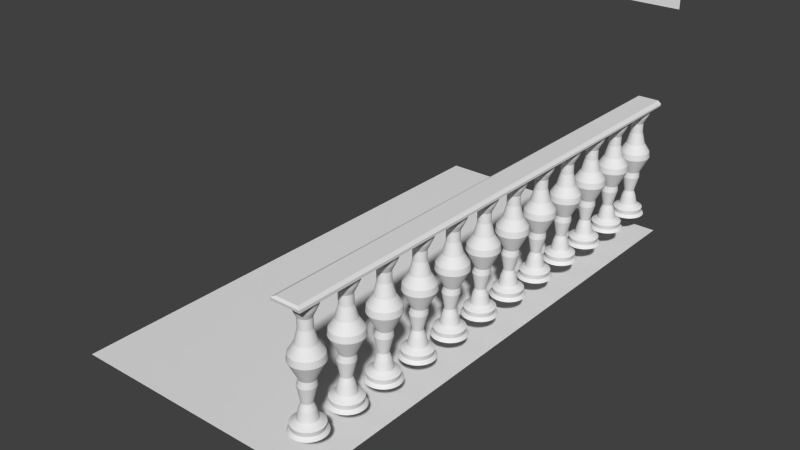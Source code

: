 # Source: stairs_upper_area.blend  (saved by Blender 2.74.0; exported with 4.5.12 LTS)
import bpy
from mathutils import Matrix  # noqa: F401  (used for matrix-valued properties, if any)

bpy.ops.wm.read_factory_settings(use_empty=True)
scene = bpy.context.scene
scene.name = 'Scene'

# ---- collections
col_collection_1 = bpy.data.collections.new('Collection 1'); scene.collection.children.link(col_collection_1)

# ---- materials (node trees are filled in below, after node groups)
mat_material_002 = bpy.data.materials.new('Material.002')
mat_material_002.alpha_threshold = 0.0
mat_material_002.use_transparent_shadow = False
mat_material_002.roughness = 0.5
mat_material_002.line_color = (0.0, 0.0, 0.0, 1.0)

# ---- material node trees

# ---- world
world_world = bpy.data.worlds.new('World'); scene.world = world_world
world_world.color = (0.05088, 0.05088, 0.05088)
world_world.use_sun_shadow = False
world_world.sun_shadow_jitter_overblur = 0.0
world_world.cycles.sampling_method = 'MANUAL'
world_world.cycles.sample_map_resolution = 256

# ---- meshes
me_plane = bpy.data.meshes.new('Plane')
me_plane.from_pydata([(-0.6528, -0.9902, 2.115), (-0.2134, -0.9902, 2.115), (-0.6528, 0.5158, 2.11), (-0.2134, 0.5158, 2.11), (-0.6528, -0.9913, 2.155), (-0.2134, -0.9913, 2.155), (-0.6528, 0.5182, 2.139), (-0.2134, 0.5182, 2.139), (-0.6002, -0.9852, 2.18), (-0.266, -0.9852, 2.18), (-0.6002, 0.5182, 2.182), (-0.266, 0.5182, 2.182)], [], [(0, 2, 3, 1), (7, 6, 10, 11), (3, 2, 6, 7), (1, 3, 7, 5), (0, 1, 5, 4), (2, 0, 4, 6), (8, 9, 11, 10), (5, 7, 11, 9), (4, 5, 9, 8), (6, 4, 8, 10)])
_uv = me_plane.uv_layers.new(name='UVMap')
_uv.uv.foreach_set('vector', [0.06605, 0.7776, 0.5881, 0.7704, 0.5888, 0.8247, 0.06679, 0.8318, 0.5928, 0.8246, 0.5921, 0.7704, 0.597, 0.7768, 0.5976, 0.818, 0.5888, 0.8247, 0.5881, 0.7704, 0.5921, 0.7704, 0.5928, 0.8246, 0.05792, 0.832, 0.5046, 0.8259, 0.525, 0.8334, 0.0721, 0.8395, 0.06605, 0.7776, 0.06679, 0.8318, 0.06276, 0.8318, 0.06202, 0.7776, 0.5237, 0.8927, 0.07124, 0.8988, 0.07424, 0.8909, 0.5269, 0.8848, 0.07821, 0.883, 0.07773, 0.8473, 0.5301, 0.8412, 0.5306, 0.877, 0.0721, 0.8395, 0.525, 0.8334, 0.5301, 0.8412, 0.07773, 0.8473, 0.06202, 0.7776, 0.06276, 0.8318, 0.05783, 0.8254, 0.05727, 0.7842, 0.5269, 0.8848, 0.07424, 0.8909, 0.07821, 0.883, 0.5306, 0.877])
me_plane.use_remesh_preserve_volume = False
me_plane.use_remesh_preserve_attributes = False
me_plane.use_mirror_vertex_groups = False
me_plane.update()
me_circle_004 = bpy.data.meshes.new('Circle.004')
me_circle_004.from_pydata([(0.0, 1.13, 0.0), (-0.1951, 1.111, 0.0), (-0.3827, 1.054, 0.0), (-0.5556, 0.9615, 0.0), (-0.7071, 0.8371, 0.0), (-0.8315, 0.6856, 0.0), (-0.9239, 0.5127, 0.0), (-0.9808, 0.3251, 0.0), (-1.0, 0.13, 0.0), (-0.9808, -0.06508, 0.0), (-0.9239, -0.2527, 0.0), (-0.8315, -0.4256, 0.0), (-0.7071, -0.5771, 0.0), (-0.5556, -0.7015, 0.0), (-0.3827, -0.7939, 0.0), (-0.1951, -0.8508, 0.0), (3.258e-07, -0.87, 0.0), (0.1951, -0.8508, 0.0), (0.3827, -0.7939, 0.0), (0.5556, -0.7015, 0.0), (0.7071, -0.5771, 0.0), (0.8315, -0.4256, 0.0), (0.9239, -0.2527, 0.0), (0.9808, -0.06508, 0.0), (1.0, 0.13, 0.0), (0.9808, 0.3251, 0.0), (0.9239, 0.5127, 0.0), (0.8315, 0.6856, 0.0), (0.7071, 0.8371, 0.0), (0.5556, 0.9615, 0.0), (0.3827, 1.054, 0.0), (0.1951, 1.111, 0.0), (-1.98e-08, 0.9633, 0.1676), (-0.1626, 0.9472, 0.1676), (-0.3189, 0.8998, 0.1676), (-0.4629, 0.8228, 0.1676), (-0.5892, 0.7192, 0.1676), (-0.6928, 0.5929, 0.1676), (-0.7698, 0.4489, 0.1676), (-0.8172, 0.2926, 0.1676), (-0.8332, 0.13, 0.1676), (-0.8172, -0.03255, 0.1676), (-0.7698, -0.1889, 0.1676), (-0.6928, -0.3329, 0.1676), (-0.5892, -0.4592, 0.1676), (-0.4629, -0.5628, 0.1676), (-0.3189, -0.6398, 0.1676), (-0.1626, -0.6872, 0.1676), (2.517e-07, -0.7032, 0.1676), (0.1626, -0.6872, 0.1676), (0.3189, -0.6398, 0.1676), (0.4629, -0.5628, 0.1676), (0.5892, -0.4592, 0.1676), (0.6928, -0.3329, 0.1676), (0.7698, -0.1889, 0.1676), (0.8172, -0.03255, 0.1676), (0.8332, 0.13, 0.1676), (0.8172, 0.2926, 0.1676), (0.7698, 0.4489, 0.1676), (0.6928, 0.5929, 0.1676), (0.5892, 0.7192, 0.1676), (0.4629, 0.8228, 0.1676), (0.3189, 0.8998, 0.1676), (0.1626, 0.9472, 0.1676), (-8.954e-09, 1.011, 0.4378), (-0.1719, 0.9944, 0.4378), (-0.3373, 0.9442, 0.4378), (-0.4896, 0.8628, 0.4378), (-0.6232, 0.7532, 0.4378), (-0.7328, 0.6196, 0.4378), (-0.8142, 0.4673, 0.4378), (-0.8644, 0.3019, 0.4378), (-0.8813, 0.13, 0.4378), (-0.8644, -0.04192, 0.4378), (-0.8142, -0.2072, 0.4378), (-0.7328, -0.3596, 0.4378), (-0.6232, -0.4932, 0.4378), (-0.4896, -0.6028, 0.4378), (-0.3373, -0.6842, 0.4378), (-0.1719, -0.7344, 0.4378), (2.782e-07, -0.7513, 0.4378), (0.1719, -0.7344, 0.4378), (0.3373, -0.6842, 0.4378), (0.4896, -0.6028, 0.4378), (0.6232, -0.4932, 0.4378), (0.7328, -0.3596, 0.4378), (0.8142, -0.2072, 0.4378), (0.8644, -0.04192, 0.4378), (0.8813, 0.13, 0.4378), (0.8644, 0.3019, 0.4378), (0.8142, 0.4673, 0.4378), (0.7328, 0.6196, 0.4378), (0.6232, 0.7532, 0.4378), (0.4896, 0.8628, 0.4378), (0.3373, 0.9442, 0.4378), (0.1719, 0.9944, 0.4378), (-6.062e-08, 0.6669, 0.6597), (-0.1047, 0.6566, 0.6597), (-0.2054, 0.626, 0.6597), (-0.2983, 0.5764, 0.6597), (-0.3796, 0.5096, 0.6597), (-0.4464, 0.4283, 0.6597), (-0.496, 0.3355, 0.6597), (-0.5265, 0.2347, 0.6597), (-0.5369, 0.13, 0.6597), (-0.5265, 0.02528, 0.6597), (-0.496, -0.07543, 0.6597), (-0.4464, -0.1682, 0.6597), (-0.3796, -0.2496, 0.6597), (-0.2983, -0.3164, 0.6597), (-0.2054, -0.366, 0.6597), (-0.1047, -0.3965, 0.6597), (1.143e-07, -0.4068, 0.6597), (0.1047, -0.3965, 0.6597), (0.2054, -0.366, 0.6597), (0.2983, -0.3164, 0.6597), (0.3796, -0.2496, 0.6597), (0.4464, -0.1682, 0.6597), (0.496, -0.07543, 0.6597), (0.5265, 0.02528, 0.6597), (0.5369, 0.13, 0.6597), (0.5265, 0.2347, 0.6597), (0.496, 0.3355, 0.6597), (0.4464, 0.4283, 0.6597), (0.3796, 0.5096, 0.6597), (0.2983, 0.5764, 0.6597), (0.2054, 0.626, 0.6597), (0.1047, 0.6566, 0.6597), (-6.721e-08, 0.5532, 1.177), (-0.08257, 0.5451, 1.177), (-0.162, 0.521, 1.177), (-0.2351, 0.4819, 1.177), (-0.2993, 0.4293, 1.177), (-0.3519, 0.3651, 1.177), (-0.391, 0.292, 1.177), (-0.4151, 0.2126, 1.177), (-0.4232, 0.13, 1.177), (-0.4151, 0.04744, 1.177), (-0.391, -0.03195, 1.177), (-0.3519, -0.1051, 1.177), (-0.2993, -0.1693, 1.177), (-0.2351, -0.2219, 1.177), (-0.162, -0.261, 1.177), (-0.08257, -0.2851, 1.177), (7.069e-08, -0.2932, 1.177), (0.08257, -0.2851, 1.177), (0.162, -0.261, 1.177), (0.2351, -0.2219, 1.177), (0.2993, -0.1693, 1.177), (0.3519, -0.1051, 1.177), (0.391, -0.03195, 1.177), (0.4151, 0.04744, 1.177), (0.4232, 0.13, 1.177), (0.4151, 0.2126, 1.177), (0.391, 0.292, 1.177), (0.3519, 0.3651, 1.177), (0.2993, 0.4293, 1.177), (0.2351, 0.4819, 1.177), (0.162, 0.521, 1.177), (0.08257, 0.5451, 1.177), (-1.087e-07, 0.4238, 1.521), (-0.05731, 0.4182, 1.521), (-0.1124, 0.4014, 1.521), (-0.1632, 0.3743, 1.521), (-0.2077, 0.3377, 1.521), (-0.2443, 0.2932, 1.521), (-0.2714, 0.2424, 1.521), (-0.2881, 0.1873, 1.521), (-0.2938, 0.13, 1.521), (-0.2881, 0.0727, 1.521), (-0.2714, 0.01759, 1.521), (-0.2443, -0.03321, 1.521), (-0.2077, -0.07773, 1.521), (-0.1632, -0.1143, 1.521), (-0.1124, -0.1414, 1.521), (-0.05731, -0.1581, 1.521), (-1.293e-08, -0.1638, 1.521), (0.05731, -0.1581, 1.521), (0.1124, -0.1414, 1.521), (0.1632, -0.1143, 1.521), (0.2077, -0.07773, 1.521), (0.2443, -0.03321, 1.521), (0.2714, 0.01759, 1.521), (0.2881, 0.0727, 1.521), (0.2938, 0.13, 1.521), (0.2881, 0.1873, 1.521), (0.2714, 0.2424, 1.521), (0.2443, 0.2932, 1.521), (0.2077, 0.3377, 1.521), (0.1632, 0.3743, 1.521), (0.1124, 0.4014, 1.521), (0.05731, 0.4182, 1.521), (0.03903, 0.6298, 2.468), (-0.05732, 0.6203, 2.468), (-0.15, 0.5922, 2.468), (-0.2353, 0.5466, 2.468), (-0.3102, 0.4852, 2.468), (-0.3716, 0.4103, 2.468), (-0.4172, 0.325, 2.468), (-0.4453, 0.2323, 2.468), (-0.4548, 0.136, 2.468), (-0.4453, 0.03961, 2.468), (-0.4172, -0.05303, 2.468), (-0.3716, -0.1384, 2.468), (-0.3102, -0.2133, 2.468), (-0.2353, -0.2747, 2.468), (-0.15, -0.3203, 2.468), (-0.05732, -0.3484, 2.468), (0.03903, -0.3579, 2.468), (0.1354, -0.3484, 2.468), (0.228, -0.3203, 2.468), (0.3134, -0.2747, 2.468), (0.3882, -0.2133, 2.468), (0.4497, -0.1384, 2.468), (0.4953, -0.05303, 2.468), (0.5234, 0.03961, 2.468), (0.5329, 0.136, 2.468), (0.5234, 0.2323, 2.468), (0.4953, 0.325, 2.468), (0.4497, 0.4103, 2.468), (0.3882, 0.4852, 2.468), (0.3134, 0.5466, 2.468), (0.228, 0.5922, 2.468), (0.1354, 0.6203, 2.468), (0.09107, 0.5649, 2.821), (0.008944, 0.5568, 2.821), (-0.07003, 0.5328, 2.821), (-0.1428, 0.4939, 2.821), (-0.2066, 0.4416, 2.821), (-0.259, 0.3778, 2.821), (-0.2979, 0.305, 2.821), (-0.3218, 0.226, 2.821), (-0.3299, 0.1439, 2.821), (-0.3218, 0.06176, 2.821), (-0.2979, -0.01721, 2.821), (-0.259, -0.08999, 2.821), (-0.2066, -0.1538, 2.821), (-0.1428, -0.2061, 2.821), (-0.07003, -0.245, 2.821), (0.008944, -0.269, 2.821), (0.09107, -0.2771, 2.821), (0.1732, -0.269, 2.821), (0.2522, -0.245, 2.821), (0.325, -0.2061, 2.821), (0.3887, -0.1538, 2.821), (0.4411, -0.08999, 2.821), (0.48, -0.01721, 2.821), (0.504, 0.06176, 2.821), (0.512, 0.1439, 2.821), (0.504, 0.226, 2.821), (0.48, 0.305, 2.821), (0.4411, 0.3778, 2.821), (0.3887, 0.4416, 2.821), (0.325, 0.4939, 2.821), (0.2522, 0.5328, 2.821), (0.1732, 0.5568, 2.821), (0.09107, 1.064, 3.83), (-0.08845, 1.046, 3.83), (-0.2611, 0.994, 3.83), (-0.4202, 0.909, 3.83), (-0.5596, 0.7946, 3.83), (-0.674, 0.6551, 3.83), (-0.7591, 0.496, 3.83), (-0.8114, 0.3234, 3.83), (-0.8291, 0.1439, 3.83), (-0.8114, -0.03563, 3.83), (-0.7591, -0.2083, 3.83), (-0.674, -0.3673, 3.83), (-0.5596, -0.5068, 3.83), (-0.4202, -0.6212, 3.83), (-0.2611, -0.7063, 3.83), (-0.08845, -0.7586, 3.83), (0.09107, -0.7763, 3.83), (0.2706, -0.7586, 3.83), (0.4432, -0.7063, 3.83), (0.6023, -0.6212, 3.83), (0.7418, -0.5068, 3.83), (0.8562, -0.3673, 3.83), (0.9412, -0.2083, 3.83), (0.9936, -0.03563, 3.83), (1.011, 0.1439, 3.83), (0.9936, 0.3234, 3.83), (0.9412, 0.496, 3.83), (0.8562, 0.6551, 3.83), (0.7417, 0.7946, 3.83), (0.6023, 0.909, 3.83), (0.4432, 0.994, 3.83), (0.2706, 1.046, 3.83), (0.09107, 1.023, 4.187), (-0.08039, 1.006, 4.187), (-0.2453, 0.9559, 4.187), (-0.3972, 0.8746, 4.187), (-0.5304, 0.7653, 4.187), (-0.6397, 0.6322, 4.187), (-0.7209, 0.4802, 4.187), (-0.7709, 0.3153, 4.187), (-0.7878, 0.1439, 4.187), (-0.7709, -0.02757, 4.187), (-0.7209, -0.1924, 4.187), (-0.6397, -0.3444, 4.187), (-0.5304, -0.4776, 4.187), (-0.3972, -0.5869, 4.187), (-0.2453, -0.6681, 4.187), (-0.08039, -0.7181, 4.187), (0.09107, -0.735, 4.187), (0.2625, -0.7181, 4.187), (0.4274, -0.6681, 4.187), (0.5794, -0.5869, 4.187), (0.7125, -0.4776, 4.187), (0.8218, -0.3444, 4.187), (0.903, -0.1924, 4.187), (0.9531, -0.02757, 4.187), (0.9699, 0.1439, 4.187), (0.9531, 0.3153, 4.187), (0.903, 0.4802, 4.187), (0.8218, 0.6322, 4.187), (0.7125, 0.7653, 4.187), (0.5793, 0.8746, 4.187), (0.4274, 0.9559, 4.187), (0.2625, 1.006, 4.187), (0.09107, 0.6965, 4.707), (-0.01673, 0.6858, 4.707), (-0.1204, 0.6544, 4.707), (-0.2159, 0.6033, 4.707), (-0.2997, 0.5346, 4.707), (-0.3684, 0.4509, 4.707), (-0.4194, 0.3553, 4.707), (-0.4509, 0.2517, 4.707), (-0.4615, 0.1439, 4.707), (-0.4509, 0.03609, 4.707), (-0.4194, -0.06757, 4.707), (-0.3684, -0.1631, 4.707), (-0.2997, -0.2468, 4.707), (-0.2159, -0.3156, 4.707), (-0.1204, -0.3666, 4.707), (-0.01673, -0.3981, 4.707), (0.09107, -0.4087, 4.707), (0.1989, -0.3981, 4.707), (0.3025, -0.3666, 4.707), (0.3981, -0.3156, 4.707), (0.4818, -0.2468, 4.707), (0.5505, -0.1631, 4.707), (0.6016, -0.06757, 4.707), (0.633, 0.03609, 4.707), (0.6436, 0.1439, 4.707), (0.633, 0.2517, 4.707), (0.6016, 0.3553, 4.707), (0.5505, 0.4509, 4.707), (0.4818, 0.5346, 4.707), (0.3981, 0.6033, 4.707), (0.3025, 0.6544, 4.707), (0.1989, 0.6858, 4.707), (0.09107, 0.5153, 5.42), (0.01861, 0.5082, 5.42), (-0.05106, 0.487, 5.42), (-0.1153, 0.4527, 5.42), (-0.1716, 0.4065, 5.42), (-0.2177, 0.3502, 5.42), (-0.2521, 0.286, 5.42), (-0.2732, 0.2163, 5.42), (-0.2803, 0.1439, 5.42), (-0.2732, 0.07143, 5.42), (-0.2521, 0.001755, 5.42), (-0.2177, -0.06246, 5.42), (-0.1716, -0.1187, 5.42), (-0.1153, -0.1649, 5.42), (-0.05106, -0.1993, 5.42), (0.01861, -0.2204, 5.42), (0.09107, -0.2275, 5.42), (0.1635, -0.2204, 5.42), (0.2332, -0.1993, 5.42), (0.2974, -0.1649, 5.42), (0.3537, -0.1187, 5.42), (0.3999, -0.06246, 5.42), (0.4342, 0.001756, 5.42), (0.4553, 0.07143, 5.42), (0.4625, 0.1439, 5.42), (0.4553, 0.2163, 5.42), (0.4342, 0.286, 5.42), (0.3999, 0.3502, 5.42), (0.3537, 0.4065, 5.42), (0.2974, 0.4527, 5.42), (0.2332, 0.487, 5.42), (0.1635, 0.5082, 5.42), (0.08147, 0.5134, 6.003), (0.009008, 0.5063, 6.003), (-0.06067, 0.4851, 6.003), (-0.1249, 0.4508, 6.003), (-0.1812, 0.4046, 6.003), (-0.2274, 0.3484, 6.003), (-0.2617, 0.2841, 6.003), (-0.2828, 0.2145, 6.003), (-0.2899, 0.142, 6.003), (-0.2828, 0.06955, 6.003), (-0.2617, -0.0001234, 6.003), (-0.2274, -0.06434, 6.003), (-0.1812, -0.1206, 6.003), (-0.1249, -0.1668, 6.003), (-0.06067, -0.2011, 6.003), (0.009008, -0.2223, 6.003), (0.08147, -0.2294, 6.003), (0.1539, -0.2223, 6.003), (0.2236, -0.2011, 6.003), (0.2878, -0.1668, 6.003), (0.3441, -0.1206, 6.003), (0.3903, -0.06434, 6.003), (0.4246, -0.0001232, 6.003), (0.4457, 0.06955, 6.003), (0.4529, 0.142, 6.003), (0.4457, 0.2145, 6.003), (0.4246, 0.2841, 6.003), (0.3903, 0.3484, 6.003), (0.3441, 0.4046, 6.003), (0.2878, 0.4508, 6.003), (0.2236, 0.4852, 6.003), (0.1539, 0.5063, 6.003), (0.08147, 0.8153, 6.752), (-0.04144, 0.8041, 6.747), (-0.1596, 0.7708, 6.734), (-0.2685, 0.7166, 6.712), (-0.364, 0.6438, 6.684), (-0.4424, 0.555, 6.649), (-0.5006, 0.4537, 6.608), (-0.5364, 0.3438, 6.565), (-0.5485, 0.2295, 6.52), (-0.5364, 0.1152, 6.475), (-0.5006, 0.005289, 6.431), (-0.4424, -0.096, 6.391), (-0.364, -0.1848, 6.356), (-0.2685, -0.2576, 6.327), (-0.1596, -0.3118, 6.306), (-0.04144, -0.3451, 6.293), (0.08147, -0.3564, 6.288), (0.2044, -0.3451, 6.293), (0.3226, -0.3118, 6.306), (0.4315, -0.2576, 6.327), (0.5269, -0.1848, 6.356), (0.6053, -0.096, 6.391), (0.6635, 0.005289, 6.431), (0.6994, 0.1152, 6.475), (0.7115, 0.2295, 6.52), (0.6994, 0.3438, 6.565), (0.6635, 0.4537, 6.609), (0.6053, 0.555, 6.649), (0.5269, 0.6438, 6.684), (0.4315, 0.7166, 6.712), (0.3226, 0.7708, 6.734), (0.2044, 0.8041, 6.747), (0.08147, 0.9329, 6.906), (-0.06586, 0.9184, 6.906), (-0.2075, 0.8754, 6.906), (-0.3381, 0.8056, 6.906), (-0.4525, 0.7117, 6.906), (-0.5464, 0.5973, 6.906), (-0.6162, 0.4667, 6.906), (-0.6592, 0.325, 6.906), (-0.6737, 0.1777, 6.906), (-0.6592, 0.0304, 6.906), (-0.6162, -0.1113, 6.906), (-0.5464, -0.2418, 6.906), (-0.4525, -0.3563, 6.906), (-0.3381, -0.4502, 6.906), (-0.2075, -0.52, 6.906), (-0.06586, -0.5629, 6.906), (0.08147, -0.5774, 6.906), (0.2288, -0.5629, 6.906), (0.3705, -0.52, 6.906), (0.501, -0.4502, 6.906), (0.6154, -0.3563, 6.906), (0.7094, -0.2418, 6.906), (0.7791, -0.1113, 6.906), (0.8221, 0.0304, 6.906), (0.8366, 0.1777, 6.906), (0.8221, 0.325, 6.906), (0.7791, 0.4667, 6.906), (0.7094, 0.5973, 6.906), (0.6154, 0.7117, 6.906), (0.501, 0.8056, 6.906), (0.3705, 0.8754, 6.906), (0.2288, 0.9184, 6.906)], [], [(28, 27, 59, 60), (17, 16, 48, 49), (6, 5, 37, 38), (26, 25, 57, 58), (4, 3, 35, 36), (15, 14, 46, 47), (24, 23, 55, 56), (2, 1, 33, 34), (13, 12, 44, 45), (22, 21, 53, 54), (11, 10, 42, 43), (31, 30, 62, 63), (20, 19, 51, 52), (9, 8, 40, 41), (29, 28, 60, 61), (18, 17, 49, 50), (7, 6, 38, 39), (27, 26, 58, 59), (5, 4, 36, 37), (16, 15, 47, 48), (25, 24, 56, 57), (3, 2, 34, 35), (14, 13, 45, 46), (23, 22, 54, 55), (1, 0, 32, 33), (12, 11, 43, 44), (0, 31, 63, 32), (21, 20, 52, 53), (10, 9, 41, 42), (30, 29, 61, 62), (19, 18, 50, 51), (8, 7, 39, 40), (61, 60, 92, 93), (50, 49, 81, 82), (39, 38, 70, 71), (59, 58, 90, 91), (37, 36, 68, 69), (48, 47, 79, 80), (57, 56, 88, 89), (35, 34, 66, 67), (46, 45, 77, 78), (55, 54, 86, 87), (33, 32, 64, 65), (44, 43, 75, 76), (32, 63, 95, 64), (53, 52, 84, 85), (42, 41, 73, 74), (62, 61, 93, 94), (51, 50, 82, 83), (40, 39, 71, 72), (60, 59, 91, 92), (49, 48, 80, 81), (38, 37, 69, 70), (58, 57, 89, 90), (36, 35, 67, 68), (47, 46, 78, 79), (56, 55, 87, 88), (34, 33, 65, 66), (45, 44, 76, 77), (54, 53, 85, 86), (43, 42, 74, 75), (63, 62, 94, 95), (52, 51, 83, 84), (41, 40, 72, 73), (95, 94, 126, 127), (84, 83, 115, 116), (73, 72, 104, 105), (93, 92, 124, 125), (82, 81, 113, 114), (71, 70, 102, 103), (91, 90, 122, 123), (69, 68, 100, 101), (80, 79, 111, 112), (89, 88, 120, 121), (67, 66, 98, 99), (78, 77, 109, 110), (87, 86, 118, 119), (65, 64, 96, 97), (76, 75, 107, 108), (64, 95, 127, 96), (85, 84, 116, 117), (74, 73, 105, 106), (94, 93, 125, 126), (83, 82, 114, 115), (72, 71, 103, 104), (92, 91, 123, 124), (81, 80, 112, 113), (70, 69, 101, 102), (90, 89, 121, 122), (68, 67, 99, 100), (79, 78, 110, 111), (88, 87, 119, 120), (66, 65, 97, 98), (77, 76, 108, 109), (86, 85, 117, 118), (75, 74, 106, 107), (118, 117, 149, 150), (107, 106, 138, 139), (127, 126, 158, 159), (116, 115, 147, 148), (105, 104, 136, 137), (125, 124, 156, 157), (114, 113, 145, 146), (103, 102, 134, 135), (123, 122, 154, 155), (101, 100, 132, 133), (112, 111, 143, 144), (121, 120, 152, 153), (99, 98, 130, 131), (110, 109, 141, 142), (119, 118, 150, 151), (97, 96, 128, 129), (108, 107, 139, 140), (96, 127, 159, 128), (117, 116, 148, 149), (106, 105, 137, 138), (126, 125, 157, 158), (115, 114, 146, 147), (104, 103, 135, 136), (124, 123, 155, 156), (113, 112, 144, 145), (102, 101, 133, 134), (122, 121, 153, 154), (100, 99, 131, 132), (111, 110, 142, 143), (120, 119, 151, 152), (98, 97, 129, 130), (109, 108, 140, 141), (152, 151, 183, 184), (130, 129, 161, 162), (141, 140, 172, 173), (150, 149, 181, 182), (139, 138, 170, 171), (159, 158, 190, 191), (148, 147, 179, 180), (137, 136, 168, 169), (157, 156, 188, 189), (146, 145, 177, 178), (135, 134, 166, 167), (155, 154, 186, 187), (133, 132, 164, 165), (144, 143, 175, 176), (153, 152, 184, 185), (131, 130, 162, 163), (142, 141, 173, 174), (151, 150, 182, 183), (129, 128, 160, 161), (140, 139, 171, 172), (128, 159, 191, 160), (149, 148, 180, 181), (138, 137, 169, 170), (158, 157, 189, 190), (147, 146, 178, 179), (136, 135, 167, 168), (156, 155, 187, 188), (145, 144, 176, 177), (134, 133, 165, 166), (154, 153, 185, 186), (132, 131, 163, 164), (143, 142, 174, 175), (186, 185, 217, 218), (164, 163, 195, 196), (175, 174, 206, 207), (184, 183, 215, 216), (162, 161, 193, 194), (173, 172, 204, 205), (182, 181, 213, 214), (171, 170, 202, 203), (191, 190, 222, 223), (180, 179, 211, 212), (169, 168, 200, 201), (189, 188, 220, 221), (178, 177, 209, 210), (167, 166, 198, 199), (187, 186, 218, 219), (165, 164, 196, 197), (176, 175, 207, 208), (185, 184, 216, 217), (163, 162, 194, 195), (174, 173, 205, 206), (183, 182, 214, 215), (161, 160, 192, 193), (172, 171, 203, 204), (160, 191, 223, 192), (181, 180, 212, 213), (170, 169, 201, 202), (190, 189, 221, 222), (179, 178, 210, 211), (168, 167, 199, 200), (188, 187, 219, 220), (177, 176, 208, 209), (166, 165, 197, 198), (220, 219, 251, 252), (209, 208, 240, 241), (198, 197, 229, 230), (218, 217, 249, 250), (196, 195, 227, 228), (207, 206, 238, 239), (216, 215, 247, 248), (194, 193, 225, 226), (205, 204, 236, 237), (214, 213, 245, 246), (203, 202, 234, 235), (223, 222, 254, 255), (212, 211, 243, 244), (201, 200, 232, 233), (221, 220, 252, 253), (210, 209, 241, 242), (199, 198, 230, 231), (219, 218, 250, 251), (197, 196, 228, 229), (208, 207, 239, 240), (217, 216, 248, 249), (195, 194, 226, 227), (206, 205, 237, 238), (215, 214, 246, 247), (193, 192, 224, 225), (204, 203, 235, 236), (192, 223, 255, 224), (213, 212, 244, 245), (202, 201, 233, 234), (222, 221, 253, 254), (211, 210, 242, 243), (200, 199, 231, 232), (254, 253, 285, 286), (243, 242, 274, 275), (232, 231, 263, 264), (252, 251, 283, 284), (241, 240, 272, 273), (230, 229, 261, 262), (250, 249, 281, 282), (228, 227, 259, 260), (239, 238, 270, 271), (248, 247, 279, 280), (226, 225, 257, 258), (237, 236, 268, 269), (246, 245, 277, 278), (235, 234, 266, 267), (255, 254, 286, 287), (244, 243, 275, 276), (233, 232, 264, 265), (253, 252, 284, 285), (242, 241, 273, 274), (231, 230, 262, 263), (251, 250, 282, 283), (229, 228, 260, 261), (240, 239, 271, 272), (249, 248, 280, 281), (227, 226, 258, 259), (238, 237, 269, 270), (247, 246, 278, 279), (225, 224, 256, 257), (236, 235, 267, 268), (224, 255, 287, 256), (245, 244, 276, 277), (234, 233, 265, 266), (256, 287, 319, 288), (277, 276, 308, 309), (266, 265, 297, 298), (286, 285, 317, 318), (275, 274, 306, 307), (264, 263, 295, 296), (284, 283, 315, 316), (273, 272, 304, 305), (262, 261, 293, 294), (282, 281, 313, 314), (260, 259, 291, 292), (271, 270, 302, 303), (280, 279, 311, 312), (258, 257, 289, 290), (269, 268, 300, 301), (278, 277, 309, 310), (267, 266, 298, 299), (287, 286, 318, 319), (276, 275, 307, 308), (265, 264, 296, 297), (285, 284, 316, 317), (274, 273, 305, 306), (263, 262, 294, 295), (283, 282, 314, 315), (261, 260, 292, 293), (272, 271, 303, 304), (281, 280, 312, 313), (259, 258, 290, 291), (270, 269, 301, 302), (279, 278, 310, 311), (257, 256, 288, 289), (268, 267, 299, 300), (311, 310, 342, 343), (289, 288, 320, 321), (300, 299, 331, 332), (288, 319, 351, 320), (309, 308, 340, 341), (298, 297, 329, 330), (318, 317, 349, 350), (307, 306, 338, 339), (296, 295, 327, 328), (316, 315, 347, 348), (305, 304, 336, 337), (294, 293, 325, 326), (314, 313, 345, 346), (292, 291, 323, 324), (303, 302, 334, 335), (312, 311, 343, 344), (290, 289, 321, 322), (301, 300, 332, 333), (310, 309, 341, 342), (299, 298, 330, 331), (319, 318, 350, 351), (308, 307, 339, 340), (297, 296, 328, 329), (317, 316, 348, 349), (306, 305, 337, 338), (295, 294, 326, 327), (315, 314, 346, 347), (293, 292, 324, 325), (304, 303, 335, 336), (313, 312, 344, 345), (291, 290, 322, 323), (302, 301, 333, 334), (345, 344, 376, 377), (323, 322, 354, 355), (334, 333, 365, 366), (343, 342, 374, 375), (321, 320, 352, 353), (332, 331, 363, 364), (320, 351, 383, 352), (341, 340, 372, 373), (330, 329, 361, 362), (350, 349, 381, 382), (339, 338, 370, 371), (328, 327, 359, 360), (348, 347, 379, 380), (337, 336, 368, 369), (326, 325, 357, 358), (346, 345, 377, 378), (324, 323, 355, 356), (335, 334, 366, 367), (344, 343, 375, 376), (322, 321, 353, 354), (333, 332, 364, 365), (342, 341, 373, 374), (331, 330, 362, 363), (351, 350, 382, 383), (340, 339, 371, 372), (329, 328, 360, 361), (349, 348, 380, 381), (338, 337, 369, 370), (327, 326, 358, 359), (347, 346, 378, 379), (325, 324, 356, 357), (336, 335, 367, 368), (379, 378, 410, 411), (357, 356, 388, 389), (368, 367, 399, 400), (377, 376, 408, 409), (355, 354, 386, 387), (366, 365, 397, 398), (375, 374, 406, 407), (353, 352, 384, 385), (364, 363, 395, 396), (352, 383, 415, 384), (373, 372, 404, 405), (362, 361, 393, 394), (382, 381, 413, 414), (371, 370, 402, 403), (360, 359, 391, 392), (380, 379, 411, 412), (369, 368, 400, 401), (358, 357, 389, 390), (378, 377, 409, 410), (356, 355, 387, 388), (367, 366, 398, 399), (376, 375, 407, 408), (354, 353, 385, 386), (365, 364, 396, 397), (374, 373, 405, 406), (363, 362, 394, 395), (383, 382, 414, 415), (372, 371, 403, 404), (361, 360, 392, 393), (381, 380, 412, 413), (370, 369, 401, 402), (359, 358, 390, 391), (413, 412, 444, 445), (402, 401, 433, 434), (391, 390, 422, 423), (411, 410, 442, 443), (389, 388, 420, 421), (400, 399, 431, 432), (409, 408, 440, 441), (387, 386, 418, 419), (398, 397, 429, 430), (407, 406, 438, 439), (385, 384, 416, 417), (396, 395, 427, 428), (384, 415, 447, 416), (405, 404, 436, 437), (394, 393, 425, 426), (414, 413, 445, 446), (403, 402, 434, 435), (392, 391, 423, 424), (412, 411, 443, 444), (401, 400, 432, 433), (390, 389, 421, 422), (410, 409, 441, 442), (388, 387, 419, 420), (399, 398, 430, 431), (408, 407, 439, 440), (386, 385, 417, 418), (397, 396, 428, 429), (406, 405, 437, 438), (395, 394, 426, 427), (415, 414, 446, 447), (404, 403, 435, 436), (393, 392, 424, 425), (447, 446, 478, 479), (436, 435, 467, 468), (425, 424, 456, 457), (445, 444, 476, 477), (434, 433, 465, 466), (423, 422, 454, 455), (443, 442, 474, 475), (421, 420, 452, 453), (432, 431, 463, 464), (441, 440, 472, 473), (419, 418, 450, 451), (430, 429, 461, 462), (439, 438, 470, 471), (417, 416, 448, 449), (428, 427, 459, 460), (416, 447, 479, 448), (437, 436, 468, 469), (426, 425, 457, 458), (446, 445, 477, 478), (435, 434, 466, 467), (424, 423, 455, 456), (444, 443, 475, 476), (433, 432, 464, 465), (422, 421, 453, 454), (442, 441, 473, 474), (420, 419, 451, 452), (431, 430, 462, 463), (440, 439, 471, 472), (418, 417, 449, 450), (429, 428, 460, 461), (438, 437, 469, 470), (427, 426, 458, 459)])
_uv = me_circle_004.uv_layers.new(name='UVMap')
_uv.uv.foreach_set('vector', [0.9672, 0.8501, 0.9689, 0.8545, 0.9632, 0.8564, 0.9616, 0.8523, 0.9732, 0.8975, 0.9728, 0.9016, 0.9675, 0.901, 0.9678, 0.8971, 0.9623, 0.9405, 0.9604, 0.9442, 0.9558, 0.9416, 0.9575, 0.9381, 0.9702, 0.8589, 0.9713, 0.8634, 0.9656, 0.8646, 0.9645, 0.8605, 0.9583, 0.9478, 0.9559, 0.9513, 0.9516, 0.9481, 0.9538, 0.9449, 0.9723, 0.9056, 0.9717, 0.9096, 0.9665, 0.9087, 0.967, 0.9049, 0.9721, 0.8678, 0.9728, 0.8722, 0.9671, 0.8729, 0.9664, 0.8688, 0.9534, 0.9546, 0.9506, 0.9577, 0.9468, 0.954, 0.9493, 0.9512, 0.971, 0.9136, 0.9701, 0.9175, 0.965, 0.9163, 0.9658, 0.9125, 0.9732, 0.8765, 0.9735, 0.8808, 0.9679, 0.8811, 0.9676, 0.877, 0.9692, 0.9215, 0.9681, 0.9254, 0.9631, 0.9238, 0.9641, 0.9201, 0.9603, 0.8372, 0.963, 0.8414, 0.9576, 0.8445, 0.9553, 0.8408, 0.9736, 0.8851, 0.9736, 0.8893, 0.9681, 0.8891, 0.9681, 0.8851, 0.9669, 0.9292, 0.9655, 0.933, 0.9606, 0.9311, 0.9619, 0.9275, 0.9653, 0.8457, 0.9672, 0.8501, 0.9616, 0.8523, 0.9598, 0.8484, 0.9734, 0.8934, 0.9732, 0.8975, 0.9678, 0.8971, 0.968, 0.8931, 0.964, 0.9368, 0.9623, 0.9405, 0.9575, 0.9381, 0.9591, 0.9346, 0.9689, 0.8545, 0.9702, 0.8589, 0.9645, 0.8605, 0.9632, 0.8564, 0.9604, 0.9442, 0.9583, 0.9478, 0.9538, 0.9449, 0.9558, 0.9416, 0.9728, 0.9016, 0.9723, 0.9056, 0.967, 0.9049, 0.9675, 0.901, 0.9713, 0.8634, 0.9721, 0.8678, 0.9664, 0.8688, 0.9656, 0.8646, 0.9559, 0.9513, 0.9534, 0.9546, 0.9493, 0.9512, 0.9516, 0.9481, 0.9717, 0.9096, 0.971, 0.9136, 0.9658, 0.9125, 0.9665, 0.9087, 0.9728, 0.8722, 0.9732, 0.8765, 0.9676, 0.877, 0.9671, 0.8729, 0.9506, 0.9577, 0.9475, 0.9606, 0.9442, 0.9567, 0.9468, 0.954, 0.9701, 0.9175, 0.9692, 0.9215, 0.9641, 0.9201, 0.965, 0.9163, 0.9572, 0.8333, 0.9603, 0.8372, 0.9553, 0.8408, 0.9527, 0.8374, 0.9735, 0.8808, 0.9736, 0.8851, 0.9681, 0.8851, 0.9679, 0.8811, 0.9681, 0.9254, 0.9669, 0.9292, 0.9619, 0.9275, 0.9631, 0.9238, 0.963, 0.8414, 0.9653, 0.8457, 0.9598, 0.8484, 0.9576, 0.8445, 0.9736, 0.8893, 0.9734, 0.8934, 0.968, 0.8931, 0.9681, 0.8891, 0.9655, 0.933, 0.964, 0.9368, 0.9591, 0.9346, 0.9606, 0.9311, 0.9598, 0.8484, 0.9616, 0.8523, 0.9554, 0.855, 0.9537, 0.8515, 0.968, 0.8931, 0.9678, 0.8971, 0.9615, 0.8967, 0.9617, 0.8929, 0.9591, 0.9346, 0.9575, 0.9381, 0.9521, 0.9355, 0.9536, 0.9322, 0.9632, 0.8564, 0.9645, 0.8605, 0.958, 0.8624, 0.9568, 0.8587, 0.9558, 0.9416, 0.9538, 0.9449, 0.9487, 0.9417, 0.9505, 0.9386, 0.9675, 0.901, 0.967, 0.9049, 0.9608, 0.9041, 0.9612, 0.9004, 0.9656, 0.8646, 0.9664, 0.8688, 0.9599, 0.87, 0.9591, 0.8662, 0.9516, 0.9481, 0.9493, 0.9512, 0.9446, 0.9474, 0.9467, 0.9446, 0.9665, 0.9087, 0.9658, 0.9125, 0.9597, 0.9114, 0.9603, 0.9078, 0.9671, 0.8729, 0.9676, 0.877, 0.9611, 0.8777, 0.9606, 0.8739, 0.9468, 0.954, 0.9442, 0.9567, 0.9397, 0.9527, 0.9423, 0.95, 0.965, 0.9163, 0.9641, 0.9201, 0.9581, 0.9185, 0.959, 0.915, 0.9527, 0.8374, 0.9553, 0.8408, 0.9496, 0.8445, 0.947, 0.8411, 0.9679, 0.8811, 0.9681, 0.8851, 0.9617, 0.8853, 0.9614, 0.8815, 0.9631, 0.9238, 0.9619, 0.9275, 0.9561, 0.9255, 0.9572, 0.9221, 0.9576, 0.8445, 0.9598, 0.8484, 0.9537, 0.8515, 0.9518, 0.848, 0.9681, 0.8891, 0.968, 0.8931, 0.9617, 0.8929, 0.9617, 0.8891, 0.9606, 0.9311, 0.9591, 0.9346, 0.9536, 0.9322, 0.9549, 0.9289, 0.9616, 0.8523, 0.9632, 0.8564, 0.9568, 0.8587, 0.9554, 0.855, 0.9678, 0.8971, 0.9675, 0.901, 0.9612, 0.9004, 0.9615, 0.8967, 0.9575, 0.9381, 0.9558, 0.9416, 0.9505, 0.9386, 0.9521, 0.9355, 0.9645, 0.8605, 0.9656, 0.8646, 0.9591, 0.8662, 0.958, 0.8624, 0.9538, 0.9449, 0.9516, 0.9481, 0.9467, 0.9446, 0.9487, 0.9417, 0.967, 0.9049, 0.9665, 0.9087, 0.9603, 0.9078, 0.9608, 0.9041, 0.9664, 0.8688, 0.9671, 0.8729, 0.9606, 0.8739, 0.9599, 0.87, 0.9493, 0.9512, 0.9468, 0.954, 0.9423, 0.95, 0.9446, 0.9474, 0.9658, 0.9125, 0.965, 0.9163, 0.959, 0.915, 0.9597, 0.9114, 0.9676, 0.877, 0.9679, 0.8811, 0.9614, 0.8815, 0.9611, 0.8777, 0.9641, 0.9201, 0.9631, 0.9238, 0.9572, 0.9221, 0.9581, 0.9185, 0.9553, 0.8408, 0.9576, 0.8445, 0.9518, 0.848, 0.9496, 0.8445, 0.9681, 0.8851, 0.9681, 0.8891, 0.9617, 0.8891, 0.9617, 0.8853, 0.9619, 0.9275, 0.9606, 0.9311, 0.9549, 0.9289, 0.9561, 0.9255, 0.9496, 0.8445, 0.9518, 0.848, 0.9424, 0.8537, 0.9409, 0.851, 0.9617, 0.8853, 0.9617, 0.8891, 0.9501, 0.8891, 0.95, 0.8857, 0.9561, 0.9255, 0.9549, 0.9289, 0.9448, 0.9251, 0.9458, 0.922, 0.9537, 0.8515, 0.9554, 0.855, 0.945, 0.8594, 0.9437, 0.8565, 0.9617, 0.8929, 0.9615, 0.8967, 0.95, 0.8959, 0.9501, 0.8925, 0.9536, 0.9322, 0.9521, 0.9355, 0.9427, 0.9309, 0.9438, 0.928, 0.9568, 0.8587, 0.958, 0.8624, 0.947, 0.8656, 0.9461, 0.8625, 0.9505, 0.9386, 0.9487, 0.9417, 0.9401, 0.9364, 0.9414, 0.9337, 0.9612, 0.9004, 0.9608, 0.9041, 0.9495, 0.9026, 0.9498, 0.8993, 0.9591, 0.8662, 0.9599, 0.87, 0.9485, 0.8722, 0.9478, 0.8689, 0.9467, 0.9446, 0.9446, 0.9474, 0.9372, 0.9413, 0.9387, 0.9389, 0.9603, 0.9078, 0.9597, 0.9114, 0.9487, 0.9093, 0.9491, 0.906, 0.9606, 0.8739, 0.9611, 0.8777, 0.9495, 0.8789, 0.9491, 0.8755, 0.9423, 0.95, 0.9397, 0.9527, 0.934, 0.9455, 0.9356, 0.9435, 0.959, 0.915, 0.9581, 0.9185, 0.9474, 0.9157, 0.9481, 0.9125, 0.947, 0.8411, 0.9496, 0.8445, 0.9409, 0.851, 0.9392, 0.8486, 0.9614, 0.8815, 0.9617, 0.8853, 0.95, 0.8857, 0.9498, 0.8823, 0.9572, 0.9221, 0.9561, 0.9255, 0.9458, 0.922, 0.9467, 0.9189, 0.9518, 0.848, 0.9537, 0.8515, 0.9437, 0.8565, 0.9424, 0.8537, 0.9617, 0.8891, 0.9617, 0.8929, 0.9501, 0.8925, 0.9501, 0.8891, 0.9549, 0.9289, 0.9536, 0.9322, 0.9438, 0.928, 0.9448, 0.9251, 0.9554, 0.855, 0.9568, 0.8587, 0.9461, 0.8625, 0.945, 0.8594, 0.9615, 0.8967, 0.9612, 0.9004, 0.9498, 0.8993, 0.95, 0.8959, 0.9521, 0.9355, 0.9505, 0.9386, 0.9414, 0.9337, 0.9427, 0.9309, 0.958, 0.8624, 0.9591, 0.8662, 0.9478, 0.8689, 0.947, 0.8656, 0.9487, 0.9417, 0.9467, 0.9446, 0.9387, 0.9389, 0.9401, 0.9364, 0.9608, 0.9041, 0.9603, 0.9078, 0.9491, 0.906, 0.9495, 0.9026, 0.9599, 0.87, 0.9606, 0.8739, 0.9491, 0.8755, 0.9485, 0.8722, 0.9446, 0.9474, 0.9423, 0.95, 0.9356, 0.9435, 0.9372, 0.9413, 0.9597, 0.9114, 0.959, 0.915, 0.9481, 0.9125, 0.9487, 0.9093, 0.9611, 0.8777, 0.9614, 0.8815, 0.9498, 0.8823, 0.9495, 0.8789, 0.9581, 0.9185, 0.9572, 0.9221, 0.9467, 0.9189, 0.9474, 0.9157, 0.9495, 0.8789, 0.9498, 0.8823, 0.9318, 0.8836, 0.9316, 0.8807, 0.9474, 0.9157, 0.9467, 0.9189, 0.93, 0.9151, 0.9304, 0.9123, 0.9409, 0.851, 0.9424, 0.8537, 0.9282, 0.8597, 0.9275, 0.8574, 0.95, 0.8857, 0.9501, 0.8891, 0.932, 0.8894, 0.9319, 0.8865, 0.9458, 0.922, 0.9448, 0.9251, 0.929, 0.9204, 0.9295, 0.9177, 0.9437, 0.8565, 0.945, 0.8594, 0.9294, 0.8645, 0.9289, 0.8621, 0.9501, 0.8925, 0.95, 0.8959, 0.9319, 0.8952, 0.932, 0.8923, 0.9438, 0.928, 0.9427, 0.9309, 0.9278, 0.9254, 0.9284, 0.9229, 0.9461, 0.8625, 0.947, 0.8656, 0.9304, 0.8697, 0.93, 0.8671, 0.9414, 0.9337, 0.9401, 0.9364, 0.9264, 0.9302, 0.9271, 0.9278, 0.9498, 0.8993, 0.9495, 0.9026, 0.9316, 0.901, 0.9318, 0.8981, 0.9478, 0.8689, 0.9485, 0.8722, 0.9312, 0.8751, 0.9308, 0.8724, 0.9387, 0.9389, 0.9372, 0.9413, 0.9248, 0.9345, 0.9256, 0.9324, 0.9491, 0.906, 0.9487, 0.9093, 0.9311, 0.9067, 0.9314, 0.9039, 0.9491, 0.8755, 0.9495, 0.8789, 0.9316, 0.8807, 0.9314, 0.8779, 0.9356, 0.9435, 0.934, 0.9455, 0.9231, 0.9385, 0.924, 0.9366, 0.9481, 0.9125, 0.9474, 0.9157, 0.9304, 0.9123, 0.9308, 0.9095, 0.9392, 0.8486, 0.9409, 0.851, 0.9275, 0.8574, 0.9267, 0.8552, 0.9498, 0.8823, 0.95, 0.8857, 0.9319, 0.8865, 0.9318, 0.8836, 0.9467, 0.9189, 0.9458, 0.922, 0.9295, 0.9177, 0.93, 0.9151, 0.9424, 0.8537, 0.9437, 0.8565, 0.9289, 0.8621, 0.9282, 0.8597, 0.9501, 0.8891, 0.9501, 0.8925, 0.932, 0.8923, 0.932, 0.8894, 0.9448, 0.9251, 0.9438, 0.928, 0.9284, 0.9229, 0.929, 0.9204, 0.945, 0.8594, 0.9461, 0.8625, 0.93, 0.8671, 0.9294, 0.8645, 0.95, 0.8959, 0.9498, 0.8993, 0.9318, 0.8981, 0.9319, 0.8952, 0.9427, 0.9309, 0.9414, 0.9337, 0.9271, 0.9278, 0.9278, 0.9254, 0.947, 0.8656, 0.9478, 0.8689, 0.9308, 0.8724, 0.9304, 0.8697, 0.9401, 0.9364, 0.9387, 0.9389, 0.9256, 0.9324, 0.9264, 0.9302, 0.9495, 0.9026, 0.9491, 0.906, 0.9314, 0.9039, 0.9316, 0.901, 0.9485, 0.8722, 0.9491, 0.8755, 0.9314, 0.8779, 0.9312, 0.8751, 0.9372, 0.9413, 0.9356, 0.9435, 0.924, 0.9366, 0.9248, 0.9345, 0.9487, 0.9093, 0.9481, 0.9125, 0.9308, 0.9095, 0.9311, 0.9067, 0.9312, 0.8751, 0.9314, 0.8779, 0.9163, 0.8787, 0.9163, 0.8762, 0.9248, 0.9345, 0.924, 0.9366, 0.9141, 0.9333, 0.9141, 0.9313, 0.9311, 0.9067, 0.9308, 0.9095, 0.9158, 0.9079, 0.9159, 0.9053, 0.9316, 0.8807, 0.9318, 0.8836, 0.9163, 0.884, 0.9163, 0.8813, 0.9304, 0.9123, 0.93, 0.9151, 0.9154, 0.9131, 0.9156, 0.9105, 0.9275, 0.8574, 0.9282, 0.8597, 0.9165, 0.8621, 0.9166, 0.86, 0.9319, 0.8865, 0.932, 0.8894, 0.9163, 0.8893, 0.9163, 0.8866, 0.9295, 0.9177, 0.929, 0.9204, 0.9151, 0.918, 0.9153, 0.9156, 0.9289, 0.8621, 0.9294, 0.8645, 0.9163, 0.8664, 0.9164, 0.8642, 0.932, 0.8923, 0.9319, 0.8952, 0.9162, 0.8947, 0.9163, 0.892, 0.9284, 0.9229, 0.9278, 0.9254, 0.9147, 0.9227, 0.9149, 0.9204, 0.93, 0.8671, 0.9304, 0.8697, 0.9163, 0.8712, 0.9163, 0.8688, 0.9271, 0.9278, 0.9264, 0.9302, 0.9144, 0.9272, 0.9146, 0.925, 0.9318, 0.8981, 0.9316, 0.901, 0.9161, 0.9, 0.9162, 0.8974, 0.9308, 0.8724, 0.9312, 0.8751, 0.9163, 0.8762, 0.9163, 0.8736, 0.9256, 0.9324, 0.9248, 0.9345, 0.9141, 0.9313, 0.9143, 0.9293, 0.9314, 0.9039, 0.9311, 0.9067, 0.9159, 0.9053, 0.916, 0.9027, 0.9314, 0.8779, 0.9316, 0.8807, 0.9163, 0.8813, 0.9163, 0.8787, 0.924, 0.9366, 0.9231, 0.9385, 0.914, 0.9352, 0.9141, 0.9333, 0.9308, 0.9095, 0.9304, 0.9123, 0.9156, 0.9105, 0.9158, 0.9079, 0.9267, 0.8552, 0.9275, 0.8574, 0.9166, 0.86, 0.9167, 0.8581, 0.9318, 0.8836, 0.9319, 0.8865, 0.9163, 0.8866, 0.9163, 0.884, 0.93, 0.9151, 0.9295, 0.9177, 0.9153, 0.9156, 0.9154, 0.9131, 0.9282, 0.8597, 0.9289, 0.8621, 0.9164, 0.8642, 0.9165, 0.8621, 0.932, 0.8894, 0.932, 0.8923, 0.9163, 0.892, 0.9163, 0.8893, 0.929, 0.9204, 0.9284, 0.9229, 0.9149, 0.9204, 0.9151, 0.918, 0.9294, 0.8645, 0.93, 0.8671, 0.9163, 0.8688, 0.9163, 0.8664, 0.9319, 0.8952, 0.9318, 0.8981, 0.9162, 0.8974, 0.9162, 0.8947, 0.9278, 0.9254, 0.9271, 0.9278, 0.9146, 0.925, 0.9147, 0.9227, 0.9304, 0.8697, 0.9308, 0.8724, 0.9163, 0.8736, 0.9163, 0.8712, 0.9264, 0.9302, 0.9256, 0.9324, 0.9143, 0.9293, 0.9144, 0.9272, 0.9316, 0.901, 0.9314, 0.9039, 0.916, 0.9027, 0.9161, 0.9, 0.9163, 0.8712, 0.9163, 0.8736, 0.8788, 0.8677, 0.8795, 0.8645, 0.9144, 0.9272, 0.9143, 0.9293, 0.8812, 0.9359, 0.8807, 0.9328, 0.9161, 0.9, 0.916, 0.9027, 0.8774, 0.9025, 0.8772, 0.8994, 0.9163, 0.8762, 0.9163, 0.8787, 0.8778, 0.874, 0.8782, 0.8708, 0.9141, 0.9313, 0.9141, 0.9333, 0.8824, 0.9421, 0.8817, 0.9389, 0.9159, 0.9053, 0.9158, 0.9079, 0.8779, 0.9086, 0.8777, 0.9056, 0.9163, 0.8813, 0.9163, 0.884, 0.8772, 0.8805, 0.8774, 0.8772, 0.9156, 0.9105, 0.9154, 0.9131, 0.8785, 0.9147, 0.8782, 0.9117, 0.9166, 0.86, 0.9165, 0.8621, 0.8834, 0.8522, 0.8845, 0.8492, 0.9163, 0.8866, 0.9163, 0.8893, 0.8769, 0.8868, 0.877, 0.8837, 0.9153, 0.9156, 0.9151, 0.918, 0.8792, 0.9208, 0.8789, 0.9177, 0.9164, 0.8642, 0.9163, 0.8664, 0.8813, 0.8583, 0.8823, 0.8553, 0.9163, 0.892, 0.9162, 0.8947, 0.8769, 0.8932, 0.8769, 0.89, 0.9149, 0.9204, 0.9147, 0.9227, 0.8799, 0.9268, 0.8795, 0.9238, 0.9163, 0.8688, 0.9163, 0.8712, 0.8795, 0.8645, 0.8803, 0.8614, 0.9146, 0.925, 0.9144, 0.9272, 0.8807, 0.9328, 0.8803, 0.9298, 0.9162, 0.8974, 0.9161, 0.9, 0.8772, 0.8994, 0.8771, 0.8963, 0.9163, 0.8736, 0.9163, 0.8762, 0.8782, 0.8708, 0.8788, 0.8677, 0.9143, 0.9293, 0.9141, 0.9313, 0.8817, 0.9389, 0.8812, 0.9359, 0.916, 0.9027, 0.9159, 0.9053, 0.8777, 0.9056, 0.8774, 0.9025, 0.9163, 0.8787, 0.9163, 0.8813, 0.8774, 0.8772, 0.8778, 0.874, 0.9141, 0.9333, 0.914, 0.9352, 0.883, 0.9453, 0.8824, 0.9421, 0.9158, 0.9079, 0.9156, 0.9105, 0.8782, 0.9117, 0.8779, 0.9086, 0.9167, 0.8581, 0.9166, 0.86, 0.8845, 0.8492, 0.8857, 0.8462, 0.9163, 0.884, 0.9163, 0.8866, 0.877, 0.8837, 0.8772, 0.8805, 0.9154, 0.9131, 0.9153, 0.9156, 0.8789, 0.9177, 0.8785, 0.9147, 0.9165, 0.8621, 0.9164, 0.8642, 0.8823, 0.8553, 0.8834, 0.8522, 0.9163, 0.8893, 0.9163, 0.892, 0.8769, 0.89, 0.8769, 0.8868, 0.9151, 0.918, 0.9149, 0.9204, 0.8795, 0.9238, 0.8792, 0.9208, 0.9163, 0.8664, 0.9163, 0.8688, 0.8803, 0.8614, 0.8813, 0.8583, 0.9162, 0.8947, 0.9162, 0.8974, 0.8771, 0.8963, 0.8769, 0.8932, 0.9147, 0.9227, 0.9146, 0.925, 0.8803, 0.9298, 0.8799, 0.9268, 0.8813, 0.8583, 0.8803, 0.8614, 0.8675, 0.8588, 0.8684, 0.8556, 0.8769, 0.8932, 0.8771, 0.8963, 0.8635, 0.895, 0.8635, 0.8916, 0.8799, 0.9268, 0.8803, 0.9298, 0.8668, 0.9329, 0.8662, 0.9295, 0.8795, 0.8645, 0.8788, 0.8677, 0.866, 0.8652, 0.8667, 0.8619, 0.8807, 0.9328, 0.8812, 0.9359, 0.8681, 0.9396, 0.8674, 0.9363, 0.8772, 0.8994, 0.8774, 0.9025, 0.8637, 0.9018, 0.8636, 0.8984, 0.8782, 0.8708, 0.8778, 0.874, 0.8648, 0.8717, 0.8654, 0.8684, 0.8817, 0.9389, 0.8824, 0.9421, 0.8699, 0.9461, 0.8689, 0.9429, 0.8777, 0.9056, 0.8779, 0.9086, 0.8641, 0.9087, 0.8639, 0.9053, 0.8774, 0.8772, 0.8772, 0.8805, 0.8641, 0.8782, 0.8644, 0.8749, 0.8782, 0.9117, 0.8785, 0.9147, 0.8646, 0.9156, 0.8643, 0.9122, 0.8845, 0.8492, 0.8834, 0.8522, 0.8707, 0.8494, 0.872, 0.8465, 0.877, 0.8837, 0.8769, 0.8868, 0.8637, 0.8849, 0.8638, 0.8816, 0.8789, 0.9177, 0.8792, 0.9208, 0.8653, 0.9226, 0.8649, 0.9191, 0.8823, 0.8553, 0.8813, 0.8583, 0.8684, 0.8556, 0.8695, 0.8525, 0.8769, 0.89, 0.8769, 0.8932, 0.8635, 0.8916, 0.8636, 0.8882, 0.8795, 0.9238, 0.8799, 0.9268, 0.8662, 0.9295, 0.8657, 0.926, 0.8803, 0.8614, 0.8795, 0.8645, 0.8667, 0.8619, 0.8675, 0.8588, 0.8803, 0.9298, 0.8807, 0.9328, 0.8674, 0.9363, 0.8668, 0.9329, 0.8771, 0.8963, 0.8772, 0.8994, 0.8636, 0.8984, 0.8635, 0.895, 0.8788, 0.8677, 0.8782, 0.8708, 0.8654, 0.8684, 0.866, 0.8652, 0.8812, 0.9359, 0.8817, 0.9389, 0.8689, 0.9429, 0.8681, 0.9396, 0.8774, 0.9025, 0.8777, 0.9056, 0.8639, 0.9053, 0.8637, 0.9018, 0.8778, 0.874, 0.8774, 0.8772, 0.8644, 0.8749, 0.8648, 0.8717, 0.8824, 0.9421, 0.883, 0.9453, 0.8709, 0.9492, 0.8699, 0.9461, 0.8779, 0.9086, 0.8782, 0.9117, 0.8643, 0.9122, 0.8641, 0.9087, 0.8857, 0.8462, 0.8845, 0.8492, 0.872, 0.8465, 0.8735, 0.8437, 0.8772, 0.8805, 0.877, 0.8837, 0.8638, 0.8816, 0.8641, 0.8782, 0.8785, 0.9147, 0.8789, 0.9177, 0.8649, 0.9191, 0.8646, 0.9156, 0.8834, 0.8522, 0.8823, 0.8553, 0.8695, 0.8525, 0.8707, 0.8494, 0.8769, 0.8868, 0.8769, 0.89, 0.8636, 0.8882, 0.8637, 0.8849, 0.8792, 0.9208, 0.8795, 0.9238, 0.8657, 0.926, 0.8653, 0.9226, 0.8707, 0.8494, 0.8695, 0.8525, 0.8318, 0.8352, 0.8334, 0.8293, 0.8637, 0.8849, 0.8636, 0.8882, 0.8245, 0.8855, 0.8248, 0.8814, 0.8653, 0.9226, 0.8657, 0.926, 0.8246, 0.9322, 0.8243, 0.9276, 0.8684, 0.8556, 0.8675, 0.8588, 0.8295, 0.8458, 0.8305, 0.8407, 0.8635, 0.8916, 0.8635, 0.895, 0.8241, 0.8937, 0.8243, 0.8896, 0.8662, 0.9295, 0.8668, 0.9329, 0.8254, 0.9419, 0.8249, 0.9369, 0.8667, 0.8619, 0.866, 0.8652, 0.8277, 0.8555, 0.8285, 0.8508, 0.8674, 0.9363, 0.8681, 0.9396, 0.8265, 0.9527, 0.8259, 0.9471, 0.8636, 0.8984, 0.8637, 0.9018, 0.8239, 0.902, 0.824, 0.8978, 0.8654, 0.8684, 0.8648, 0.8717, 0.8264, 0.8644, 0.827, 0.86, 0.8689, 0.9429, 0.8699, 0.9461, 0.8285, 0.9655, 0.8274, 0.9588, 0.8639, 0.9053, 0.8641, 0.9087, 0.8238, 0.9103, 0.8238, 0.9061, 0.8644, 0.8749, 0.8641, 0.8782, 0.8255, 0.873, 0.8259, 0.8688, 0.8643, 0.9122, 0.8646, 0.9156, 0.824, 0.9188, 0.8239, 0.9145, 0.872, 0.8465, 0.8707, 0.8494, 0.8334, 0.8293, 0.8354, 0.8229, 0.8638, 0.8816, 0.8637, 0.8849, 0.8248, 0.8814, 0.8251, 0.8772, 0.8649, 0.9191, 0.8653, 0.9226, 0.8243, 0.9276, 0.8241, 0.9231, 0.8695, 0.8525, 0.8684, 0.8556, 0.8305, 0.8407, 0.8318, 0.8352, 0.8636, 0.8882, 0.8635, 0.8916, 0.8243, 0.8896, 0.8245, 0.8855, 0.8657, 0.926, 0.8662, 0.9295, 0.8249, 0.9369, 0.8246, 0.9322, 0.8675, 0.8588, 0.8667, 0.8619, 0.8285, 0.8508, 0.8295, 0.8458, 0.8668, 0.9329, 0.8674, 0.9363, 0.8259, 0.9471, 0.8254, 0.9419, 0.8635, 0.895, 0.8636, 0.8984, 0.824, 0.8978, 0.8241, 0.8937, 0.866, 0.8652, 0.8654, 0.8684, 0.827, 0.86, 0.8277, 0.8555, 0.8681, 0.9396, 0.8689, 0.9429, 0.8274, 0.9588, 0.8265, 0.9527, 0.8637, 0.9018, 0.8639, 0.9053, 0.8238, 0.9061, 0.8239, 0.902, 0.8648, 0.8717, 0.8644, 0.8749, 0.8259, 0.8688, 0.8264, 0.8644, 0.8699, 0.9461, 0.8709, 0.9492, 0.83, 0.9733, 0.8285, 0.9655, 0.8641, 0.9087, 0.8643, 0.9122, 0.8239, 0.9145, 0.8238, 0.9103, 0.8735, 0.8437, 0.872, 0.8465, 0.8354, 0.8229, 0.838, 0.8158, 0.8641, 0.8782, 0.8638, 0.8816, 0.8251, 0.8772, 0.8255, 0.873, 0.8646, 0.9156, 0.8649, 0.9191, 0.8241, 0.9231, 0.824, 0.9188, 0.838, 0.8158, 0.8354, 0.8229, 0.8206, 0.8204, 0.8206, 0.8123, 0.8255, 0.873, 0.8251, 0.8772, 0.8166, 0.8767, 0.8169, 0.8724, 0.824, 0.9188, 0.8241, 0.9231, 0.8152, 0.9233, 0.8152, 0.9189, 0.8334, 0.8293, 0.8318, 0.8352, 0.82, 0.8335, 0.8203, 0.8273, 0.8248, 0.8814, 0.8245, 0.8855, 0.8161, 0.8851, 0.8163, 0.8809, 0.8243, 0.9276, 0.8246, 0.9322, 0.8151, 0.9325, 0.8152, 0.9278, 0.8305, 0.8407, 0.8295, 0.8458, 0.8191, 0.8445, 0.8196, 0.8392, 0.8243, 0.8896, 0.8241, 0.8937, 0.8157, 0.8935, 0.8159, 0.8893, 0.8249, 0.9369, 0.8254, 0.9419, 0.8151, 0.9423, 0.8151, 0.9373, 0.8285, 0.8508, 0.8277, 0.8555, 0.8183, 0.8544, 0.8187, 0.8496, 0.8259, 0.9471, 0.8265, 0.9527, 0.8147, 0.9532, 0.8149, 0.9476, 0.824, 0.8978, 0.8239, 0.902, 0.8155, 0.9018, 0.8156, 0.8977, 0.827, 0.86, 0.8264, 0.8644, 0.8175, 0.8636, 0.8179, 0.8591, 0.8274, 0.9588, 0.8285, 0.9655, 0.8137, 0.9659, 0.8144, 0.9592, 0.8238, 0.9061, 0.8238, 0.9103, 0.8153, 0.9103, 0.8154, 0.906, 0.8259, 0.8688, 0.8255, 0.873, 0.8169, 0.8724, 0.8172, 0.868, 0.8239, 0.9145, 0.824, 0.9188, 0.8152, 0.9189, 0.8153, 0.9146, 0.8354, 0.8229, 0.8334, 0.8293, 0.8203, 0.8273, 0.8206, 0.8204, 0.8251, 0.8772, 0.8248, 0.8814, 0.8163, 0.8809, 0.8166, 0.8767, 0.8241, 0.9231, 0.8243, 0.9276, 0.8152, 0.9278, 0.8152, 0.9233, 0.8318, 0.8352, 0.8305, 0.8407, 0.8196, 0.8392, 0.82, 0.8335, 0.8245, 0.8855, 0.8243, 0.8896, 0.8159, 0.8893, 0.8161, 0.8851, 0.8246, 0.9322, 0.8249, 0.9369, 0.8151, 0.9373, 0.8151, 0.9325, 0.8295, 0.8458, 0.8285, 0.8508, 0.8187, 0.8496, 0.8191, 0.8445, 0.8254, 0.9419, 0.8259, 0.9471, 0.8149, 0.9476, 0.8151, 0.9423, 0.8241, 0.8937, 0.824, 0.8978, 0.8156, 0.8977, 0.8157, 0.8935, 0.8277, 0.8555, 0.827, 0.86, 0.8179, 0.8591, 0.8183, 0.8544, 0.8265, 0.9527, 0.8274, 0.9588, 0.8144, 0.9592, 0.8147, 0.9532, 0.8239, 0.902, 0.8238, 0.9061, 0.8154, 0.906, 0.8155, 0.9018, 0.8264, 0.8644, 0.8259, 0.8688, 0.8172, 0.868, 0.8175, 0.8636, 0.8285, 0.9655, 0.83, 0.9733, 0.8126, 0.9733, 0.8137, 0.9659, 0.8238, 0.9103, 0.8239, 0.9145, 0.8153, 0.9146, 0.8153, 0.9103, 0.8175, 0.8636, 0.8172, 0.868, 0.7962, 0.8671, 0.7962, 0.8628, 0.8137, 0.9659, 0.8126, 0.9733, 0.7874, 0.9624, 0.789, 0.9579, 0.8153, 0.9103, 0.8153, 0.9146, 0.7948, 0.9136, 0.7949, 0.9094, 0.8206, 0.8123, 0.8206, 0.8204, 0.7932, 0.8257, 0.7919, 0.8208, 0.8169, 0.8724, 0.8166, 0.8767, 0.796, 0.8757, 0.7961, 0.8714, 0.8152, 0.9189, 0.8152, 0.9233, 0.7943, 0.9221, 0.7945, 0.9179, 0.8203, 0.8273, 0.82, 0.8335, 0.7949, 0.8354, 0.7942, 0.8306, 0.8163, 0.8809, 0.8161, 0.8851, 0.7958, 0.8842, 0.7959, 0.88, 0.8152, 0.9278, 0.8151, 0.9325, 0.7937, 0.9308, 0.794, 0.9265, 0.8196, 0.8392, 0.8191, 0.8445, 0.7957, 0.8449, 0.7954, 0.8402, 0.8159, 0.8893, 0.8157, 0.8935, 0.7956, 0.8926, 0.7957, 0.8884, 0.8151, 0.9373, 0.8151, 0.9423, 0.7927, 0.9397, 0.7933, 0.9352, 0.8187, 0.8496, 0.8183, 0.8544, 0.7961, 0.854, 0.796, 0.8494, 0.8149, 0.9476, 0.8147, 0.9532, 0.7913, 0.9487, 0.7921, 0.9442, 0.8156, 0.8977, 0.8155, 0.9018, 0.7953, 0.901, 0.7954, 0.8968, 0.8179, 0.8591, 0.8175, 0.8636, 0.7962, 0.8628, 0.7962, 0.8584, 0.8144, 0.9592, 0.8137, 0.9659, 0.789, 0.9579, 0.7903, 0.9533, 0.8154, 0.906, 0.8153, 0.9103, 0.7949, 0.9094, 0.7951, 0.9052, 0.8172, 0.868, 0.8169, 0.8724, 0.7961, 0.8714, 0.7962, 0.8671, 0.8153, 0.9146, 0.8152, 0.9189, 0.7945, 0.9179, 0.7948, 0.9136, 0.8206, 0.8204, 0.8203, 0.8273, 0.7942, 0.8306, 0.7932, 0.8257, 0.8166, 0.8767, 0.8163, 0.8809, 0.7959, 0.88, 0.796, 0.8757, 0.8152, 0.9233, 0.8152, 0.9278, 0.794, 0.9265, 0.7943, 0.9221, 0.82, 0.8335, 0.8196, 0.8392, 0.7954, 0.8402, 0.7949, 0.8354, 0.8161, 0.8851, 0.8159, 0.8893, 0.7957, 0.8884, 0.7958, 0.8842, 0.8151, 0.9325, 0.8151, 0.9373, 0.7933, 0.9352, 0.7937, 0.9308, 0.8191, 0.8445, 0.8187, 0.8496, 0.796, 0.8494, 0.7957, 0.8449, 0.8151, 0.9423, 0.8149, 0.9476, 0.7921, 0.9442, 0.7927, 0.9397, 0.8157, 0.8935, 0.8156, 0.8977, 0.7954, 0.8968, 0.7956, 0.8926, 0.8183, 0.8544, 0.8179, 0.8591, 0.7962, 0.8584, 0.7961, 0.854, 0.8147, 0.9532, 0.8144, 0.9592, 0.7903, 0.9533, 0.7913, 0.9487, 0.8155, 0.9018, 0.8154, 0.906, 0.7951, 0.9052, 0.7953, 0.901, 0.7961, 0.854, 0.7962, 0.8584, 0.7606, 0.8597, 0.7606, 0.8559, 0.7913, 0.9487, 0.7903, 0.9533, 0.7579, 0.9448, 0.7582, 0.9413, 0.7953, 0.901, 0.7951, 0.9052, 0.7595, 0.9033, 0.7596, 0.8994, 0.7962, 0.8628, 0.7962, 0.8671, 0.7605, 0.8675, 0.7605, 0.8636, 0.789, 0.9579, 0.7874, 0.9624, 0.757, 0.9513, 0.7575, 0.9481, 0.7949, 0.9094, 0.7948, 0.9136, 0.7594, 0.9113, 0.7595, 0.9073, 0.7919, 0.8208, 0.7932, 0.8257, 0.7599, 0.8344, 0.7595, 0.8311, 0.7961, 0.8714, 0.796, 0.8757, 0.7603, 0.8754, 0.7604, 0.8714, 0.7945, 0.9179, 0.7943, 0.9221, 0.7592, 0.9191, 0.7593, 0.9152, 0.7942, 0.8306, 0.7949, 0.8354, 0.7603, 0.8412, 0.7601, 0.8378, 0.7959, 0.88, 0.7958, 0.8842, 0.7601, 0.8833, 0.7602, 0.8793, 0.794, 0.9265, 0.7937, 0.9308, 0.759, 0.9267, 0.7591, 0.9229, 0.7954, 0.8402, 0.7957, 0.8449, 0.7606, 0.8484, 0.7605, 0.8448, 0.7957, 0.8884, 0.7956, 0.8926, 0.7598, 0.8913, 0.7599, 0.8873, 0.7933, 0.9352, 0.7927, 0.9397, 0.7587, 0.9342, 0.7588, 0.9305, 0.796, 0.8494, 0.7961, 0.854, 0.7606, 0.8559, 0.7606, 0.8521, 0.7921, 0.9442, 0.7913, 0.9487, 0.7582, 0.9413, 0.7584, 0.9378, 0.7954, 0.8968, 0.7953, 0.901, 0.7596, 0.8994, 0.7597, 0.8953, 0.7962, 0.8584, 0.7962, 0.8628, 0.7605, 0.8636, 0.7606, 0.8597, 0.7903, 0.9533, 0.789, 0.9579, 0.7575, 0.9481, 0.7579, 0.9448, 0.7951, 0.9052, 0.7949, 0.9094, 0.7595, 0.9073, 0.7595, 0.9033, 0.7962, 0.8671, 0.7961, 0.8714, 0.7604, 0.8714, 0.7605, 0.8675, 0.7948, 0.9136, 0.7945, 0.9179, 0.7593, 0.9152, 0.7594, 0.9113, 0.7932, 0.8257, 0.7942, 0.8306, 0.7601, 0.8378, 0.7599, 0.8344, 0.796, 0.8757, 0.7959, 0.88, 0.7602, 0.8793, 0.7603, 0.8754, 0.7943, 0.9221, 0.794, 0.9265, 0.7591, 0.9229, 0.7592, 0.9191, 0.7949, 0.8354, 0.7954, 0.8402, 0.7605, 0.8448, 0.7603, 0.8412, 0.7958, 0.8842, 0.7957, 0.8884, 0.7599, 0.8873, 0.7601, 0.8833, 0.7937, 0.9308, 0.7933, 0.9352, 0.7588, 0.9305, 0.759, 0.9267, 0.7957, 0.8449, 0.796, 0.8494, 0.7606, 0.8521, 0.7606, 0.8484, 0.7927, 0.9397, 0.7921, 0.9442, 0.7584, 0.9378, 0.7587, 0.9342, 0.7956, 0.8926, 0.7954, 0.8968, 0.7597, 0.8953, 0.7598, 0.8913, 0.7606, 0.8484, 0.7606, 0.8521, 0.73, 0.8497, 0.7306, 0.846, 0.7587, 0.9342, 0.7584, 0.9378, 0.7296, 0.9389, 0.729, 0.9353, 0.7598, 0.8913, 0.7597, 0.8953, 0.7267, 0.8952, 0.7267, 0.8909, 0.7606, 0.8559, 0.7606, 0.8597, 0.7289, 0.8575, 0.7294, 0.8535, 0.7582, 0.9413, 0.7579, 0.9448, 0.7309, 0.9456, 0.7302, 0.9423, 0.7596, 0.8994, 0.7595, 0.9033, 0.7267, 0.9037, 0.7267, 0.8994, 0.7605, 0.8636, 0.7605, 0.8675, 0.7281, 0.8655, 0.7285, 0.8615, 0.7575, 0.9481, 0.757, 0.9513, 0.7325, 0.9518, 0.7317, 0.9488, 0.7595, 0.9073, 0.7594, 0.9113, 0.7269, 0.912, 0.7268, 0.9079, 0.7595, 0.8311, 0.7599, 0.8344, 0.7337, 0.8323, 0.7346, 0.8292, 0.7604, 0.8714, 0.7603, 0.8754, 0.7275, 0.8739, 0.7278, 0.8697, 0.7593, 0.9152, 0.7592, 0.9191, 0.7273, 0.9201, 0.7271, 0.9161, 0.7601, 0.8378, 0.7603, 0.8412, 0.7321, 0.8389, 0.7329, 0.8355, 0.7602, 0.8793, 0.7601, 0.8833, 0.7271, 0.8824, 0.7273, 0.8781, 0.7591, 0.9229, 0.759, 0.9267, 0.728, 0.9279, 0.7276, 0.924, 0.7605, 0.8448, 0.7606, 0.8484, 0.7306, 0.846, 0.7313, 0.8424, 0.7599, 0.8873, 0.7598, 0.8913, 0.7267, 0.8909, 0.7269, 0.8866, 0.7588, 0.9305, 0.7587, 0.9342, 0.729, 0.9353, 0.7285, 0.9317, 0.7606, 0.8521, 0.7606, 0.8559, 0.7294, 0.8535, 0.73, 0.8497, 0.7584, 0.9378, 0.7582, 0.9413, 0.7302, 0.9423, 0.7296, 0.9389, 0.7597, 0.8953, 0.7596, 0.8994, 0.7267, 0.8994, 0.7267, 0.8952, 0.7606, 0.8597, 0.7605, 0.8636, 0.7285, 0.8615, 0.7289, 0.8575, 0.7579, 0.9448, 0.7575, 0.9481, 0.7317, 0.9488, 0.7309, 0.9456, 0.7595, 0.9033, 0.7595, 0.9073, 0.7268, 0.9079, 0.7267, 0.9037, 0.7605, 0.8675, 0.7604, 0.8714, 0.7278, 0.8697, 0.7281, 0.8655, 0.7594, 0.9113, 0.7593, 0.9152, 0.7271, 0.9161, 0.7269, 0.912, 0.7599, 0.8344, 0.7601, 0.8378, 0.7329, 0.8355, 0.7337, 0.8323, 0.7603, 0.8754, 0.7602, 0.8793, 0.7273, 0.8781, 0.7275, 0.8739, 0.7592, 0.9191, 0.7591, 0.9229, 0.7276, 0.924, 0.7273, 0.9201, 0.7603, 0.8412, 0.7605, 0.8448, 0.7313, 0.8424, 0.7321, 0.8389, 0.7601, 0.8833, 0.7599, 0.8873, 0.7269, 0.8866, 0.7271, 0.8824, 0.759, 0.9267, 0.7588, 0.9305, 0.7285, 0.9317, 0.728, 0.9279, 0.7321, 0.8389, 0.7313, 0.8424, 0.7, 0.8303, 0.7007, 0.8255, 0.7271, 0.8824, 0.7269, 0.8866, 0.7097, 0.8852, 0.7091, 0.8799, 0.728, 0.9279, 0.7285, 0.9317, 0.6989, 0.9403, 0.6996, 0.9355, 0.7306, 0.846, 0.73, 0.8497, 0.7, 0.8401, 0.6998, 0.8352, 0.729, 0.9353, 0.7296, 0.9389, 0.6986, 0.9499, 0.6985, 0.9451, 0.7267, 0.8909, 0.7267, 0.8952, 0.7096, 0.896, 0.7098, 0.8906, 0.7294, 0.8535, 0.7289, 0.8575, 0.7016, 0.8498, 0.7006, 0.845, 0.7302, 0.9423, 0.7309, 0.9456, 0.7002, 0.9593, 0.6992, 0.9546, 0.7267, 0.8994, 0.7267, 0.9037, 0.7077, 0.9065, 0.7088, 0.9013, 0.7285, 0.8615, 0.7281, 0.8655, 0.7041, 0.8596, 0.7027, 0.8547, 0.7317, 0.9488, 0.7325, 0.9518, 0.7039, 0.9685, 0.7018, 0.964, 0.7268, 0.9079, 0.7269, 0.912, 0.7048, 0.9164, 0.7063, 0.9115, 0.7346, 0.8292, 0.7337, 0.8323, 0.7036, 0.816, 0.7058, 0.8114, 0.7278, 0.8697, 0.7275, 0.8739, 0.7069, 0.8695, 0.7055, 0.8645, 0.7271, 0.9161, 0.7273, 0.9201, 0.7019, 0.926, 0.7033, 0.9212, 0.7329, 0.8355, 0.7321, 0.8389, 0.7007, 0.8255, 0.7019, 0.8207, 0.7273, 0.8781, 0.7271, 0.8824, 0.7091, 0.8799, 0.7082, 0.8746, 0.7276, 0.924, 0.728, 0.9279, 0.6996, 0.9355, 0.7006, 0.9308, 0.7313, 0.8424, 0.7306, 0.846, 0.6998, 0.8352, 0.7, 0.8303, 0.7269, 0.8866, 0.7267, 0.8909, 0.7098, 0.8906, 0.7097, 0.8852, 0.7285, 0.9317, 0.729, 0.9353, 0.6985, 0.9451, 0.6989, 0.9403, 0.73, 0.8497, 0.7294, 0.8535, 0.7006, 0.845, 0.7, 0.8401, 0.7296, 0.9389, 0.7302, 0.9423, 0.6992, 0.9546, 0.6986, 0.9499, 0.7267, 0.8952, 0.7267, 0.8994, 0.7088, 0.9013, 0.7096, 0.896, 0.7289, 0.8575, 0.7285, 0.8615, 0.7027, 0.8547, 0.7016, 0.8498, 0.7309, 0.9456, 0.7317, 0.9488, 0.7018, 0.964, 0.7002, 0.9593, 0.7267, 0.9037, 0.7268, 0.9079, 0.7063, 0.9115, 0.7077, 0.9065, 0.7281, 0.8655, 0.7278, 0.8697, 0.7055, 0.8645, 0.7041, 0.8596, 0.7269, 0.912, 0.7271, 0.9161, 0.7033, 0.9212, 0.7048, 0.9164, 0.7337, 0.8323, 0.7329, 0.8355, 0.7019, 0.8207, 0.7036, 0.816, 0.7275, 0.8739, 0.7273, 0.8781, 0.7082, 0.8746, 0.7069, 0.8695, 0.7273, 0.9201, 0.7276, 0.924, 0.7006, 0.9308, 0.7019, 0.926, 0.7036, 0.816, 0.7019, 0.8207, 0.6847, 0.8142, 0.6866, 0.8085, 0.7069, 0.8695, 0.7082, 0.8746, 0.6938, 0.8755, 0.6923, 0.8705, 0.7019, 0.926, 0.7006, 0.9308, 0.6848, 0.9309, 0.6864, 0.9255, 0.7007, 0.8255, 0.7, 0.8303, 0.6828, 0.8261, 0.6835, 0.8201, 0.7091, 0.8799, 0.7097, 0.8852, 0.6958, 0.8855, 0.695, 0.8805, 0.6996, 0.9355, 0.6989, 0.9403, 0.6823, 0.942, 0.6834, 0.9364, 0.6998, 0.8352, 0.7, 0.8401, 0.6832, 0.8379, 0.6827, 0.832, 0.6985, 0.9451, 0.6986, 0.9499, 0.6817, 0.9537, 0.6817, 0.9478, 0.7098, 0.8906, 0.7096, 0.896, 0.6957, 0.8954, 0.696, 0.8904, 0.7006, 0.845, 0.7016, 0.8498, 0.6855, 0.8493, 0.6841, 0.8437, 0.6992, 0.9546, 0.7002, 0.9593, 0.6833, 0.9653, 0.6822, 0.9595, 0.7088, 0.9013, 0.7077, 0.9065, 0.6935, 0.9052, 0.6948, 0.9003, 0.7027, 0.8547, 0.7041, 0.8596, 0.6888, 0.8602, 0.6871, 0.8548, 0.7018, 0.964, 0.7039, 0.9685, 0.6873, 0.9764, 0.685, 0.971, 0.7063, 0.9115, 0.7048, 0.9164, 0.6902, 0.9152, 0.692, 0.9102, 0.7058, 0.8114, 0.7036, 0.816, 0.6866, 0.8085, 0.6891, 0.8029, 0.7055, 0.8645, 0.7069, 0.8695, 0.6923, 0.8705, 0.6906, 0.8654, 0.7033, 0.9212, 0.7019, 0.926, 0.6864, 0.9255, 0.6883, 0.9203, 0.7019, 0.8207, 0.7007, 0.8255, 0.6835, 0.8201, 0.6847, 0.8142, 0.7082, 0.8746, 0.7091, 0.8799, 0.695, 0.8805, 0.6938, 0.8755, 0.7006, 0.9308, 0.6996, 0.9355, 0.6834, 0.9364, 0.6848, 0.9309, 0.7, 0.8303, 0.6998, 0.8352, 0.6827, 0.832, 0.6828, 0.8261, 0.7097, 0.8852, 0.7098, 0.8906, 0.696, 0.8904, 0.6958, 0.8855, 0.6989, 0.9403, 0.6985, 0.9451, 0.6817, 0.9478, 0.6823, 0.942, 0.7, 0.8401, 0.7006, 0.845, 0.6841, 0.8437, 0.6832, 0.8379, 0.6986, 0.9499, 0.6992, 0.9546, 0.6822, 0.9595, 0.6817, 0.9537, 0.7096, 0.896, 0.7088, 0.9013, 0.6948, 0.9003, 0.6957, 0.8954, 0.7016, 0.8498, 0.7027, 0.8547, 0.6871, 0.8548, 0.6855, 0.8493, 0.7002, 0.9593, 0.7018, 0.964, 0.685, 0.971, 0.6833, 0.9653, 0.7077, 0.9065, 0.7063, 0.9115, 0.692, 0.9102, 0.6935, 0.9052, 0.7041, 0.8596, 0.7055, 0.8645, 0.6906, 0.8654, 0.6888, 0.8602, 0.7048, 0.9164, 0.7033, 0.9212, 0.6883, 0.9203, 0.6902, 0.9152])
me_circle_004.use_remesh_preserve_volume = False
me_circle_004.use_remesh_preserve_attributes = False
me_circle_004.use_mirror_vertex_groups = False
me_circle_004.update()
me_cube_002 = bpy.data.meshes.new('Cube.002')
me_cube_002.from_pydata([(3.0, 1.0, -1.0), (3.0, -7.0, -1.0), (-1.0, -7.0, -1.0), (-1.0, 1.0, -1.0), (3.0, 1.0, 2.648), (-1.0, 1.0, 2.648), (-0.887, 1.0, 2.648), (0.9099, 1.0, 2.648), (-1.0, 1.0, 3.0), (0.9099, 1.0, 3.0), (3.0, 1.0, 3.0), (-0.887, 1.0, 3.0)], [], [(1, 2, 3, 0), (7, 4, 10, 9), (6, 7, 9, 11), (5, 6, 11, 8)])
me_cube_002.materials.append(mat_material_002)
me_cube_002.use_remesh_preserve_volume = False
me_cube_002.use_remesh_preserve_attributes = False
me_cube_002.use_mirror_vertex_groups = False
me_cube_002.update()

# ---- objects
ob_plane = bpy.data.objects.new('Plane', me_plane)
ob_sockelf_sse = bpy.data.objects.new('Sockelfüsse', me_circle_004)
ob_wall = bpy.data.objects.new('Wall', me_cube_002)

# ---- transforms, parenting, visibility, modifiers, constraints
ob_plane.location = (3.118, -1.751, 0.009629)
ob_plane.scale = (1.0, 5.226, 1.0)
ob_plane.lineart.crease_threshold = 0.0
ob_sockelf_sse.location = (2.67, -6.681, 0.3521)
ob_sockelf_sse.scale = (0.2554, 0.2554, 0.2554)
ob_sockelf_sse.lineart.crease_threshold = 0.0
_m = ob_sockelf_sse.modifiers.new('Array', 'ARRAY')
_m.count = 12
_m.constant_offset_displace = (0.0, 0.0, 0.0)
_m.relative_offset_displace = (-5.96e-08, 1.3, 0.0)
ob_wall.location = (0.0, 0.0, 0.9864)
ob_wall.lock_rotations_4d = False
ob_wall.empty_display_type = 'ARROWS'
ob_wall.hide_viewport = True
ob_wall.lineart.crease_threshold = 0.0

# ---- collection membership
col_collection_1.objects.link(ob_plane)
col_collection_1.objects.link(ob_sockelf_sse)
col_collection_1.objects.link(ob_wall)

# ---- scene / render settings (as saved in the file)
scene.frame_start = 1; scene.frame_end = 250; scene.frame_set(1)
scene.render.engine = 'BLENDER_EEVEE_NEXT'
scene.render.resolution_percentage = 50
scene.render.dither_intensity = 0.0
scene.cycles.use_denoising = False
scene.cycles.samples = 10
scene.cycles.sampling_pattern = 'TABULATED_SOBOL'
scene.cycles.light_sampling_threshold = 0.0
scene.cycles.use_adaptive_sampling = False
scene.cycles.use_light_tree = False
scene.cycles.blur_glossy = 0.0
scene.cycles.pixel_filter_type = 'GAUSSIAN'
scene.cycles.sample_clamp_indirect = 0.0
scene.view_settings.view_transform = 'Standard'
bpy.context.view_layer.update()

# ---- added for rendering (the .blend has no active camera and no usable light): camera, sun
cam_auto = bpy.data.cameras.new('AutoCamera')
cam_auto.lens = 50.0
cam_auto.sensor_width = 36.0
cam_auto.clip_end = 1000.0
ob_auto_camera = bpy.data.objects.new('AutoCamera', cam_auto)
scene.collection.objects.link(ob_auto_camera)
ob_auto_camera.location = (10.0653, -13.8784, 8.25225)
ob_auto_camera.rotation_euler = (1.09748, -7.21219e-08, 0.694738)
scene.camera = ob_auto_camera
light_auto_sun = bpy.data.lights.new('AutoSun', 'SUN')
light_auto_sun.energy = 3.0
light_auto_sun.angle = 0.0523599
ob_auto_sun = bpy.data.objects.new('AutoSun', light_auto_sun)
scene.collection.objects.link(ob_auto_sun)
ob_auto_sun.rotation_euler = (0.872665, 0.174533, 0.523599)
bpy.context.view_layer.update()
